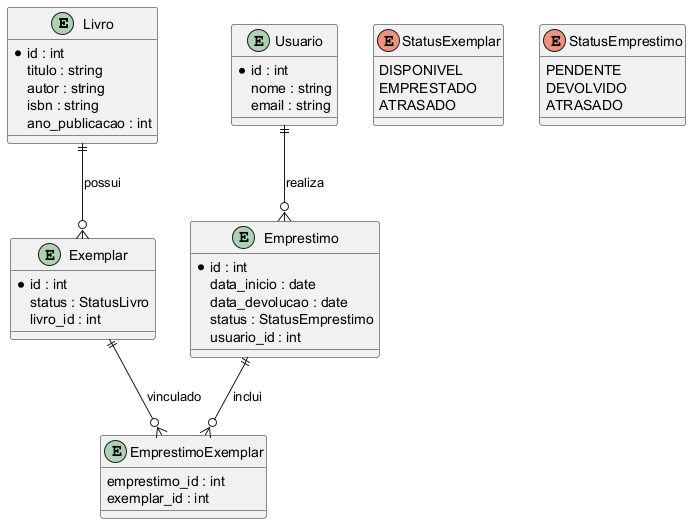

The diagram above was rendered by PlantUML. Its source (embedded in the PNG):
@startuml er_diagram
entity "Livro" as Livro {
  *id : int
  titulo : string
  autor : string
  isbn : string
  ano_publicacao : int
}

entity "Exemplar" as Exemplar {
  *id : int
  status : StatusLivro
  livro_id : int
}

entity "Usuario" as Usuario {
  *id : int
  nome : string
  email : string
}

entity "Emprestimo" as Emprestimo {
  *id : int
  data_inicio : date
  data_devolucao : date
  status : StatusEmprestimo
  usuario_id : int
}

entity "EmprestimoExemplar" as EmprestimoExemplar {
  emprestimo_id : int
  exemplar_id : int
}

' Enums
enum StatusExemplar {
  DISPONIVEL
  EMPRESTADO
  ATRASADO
}

enum StatusEmprestimo {
  PENDENTE
  DEVOLVIDO
  ATRASADO
}

' Relacionamentos
Livro ||--o{ Exemplar : possui
Usuario ||--o{ Emprestimo : realiza
Emprestimo ||--o{ EmprestimoExemplar : inclui
Exemplar ||--o{ EmprestimoExemplar : vinculado
@enduml